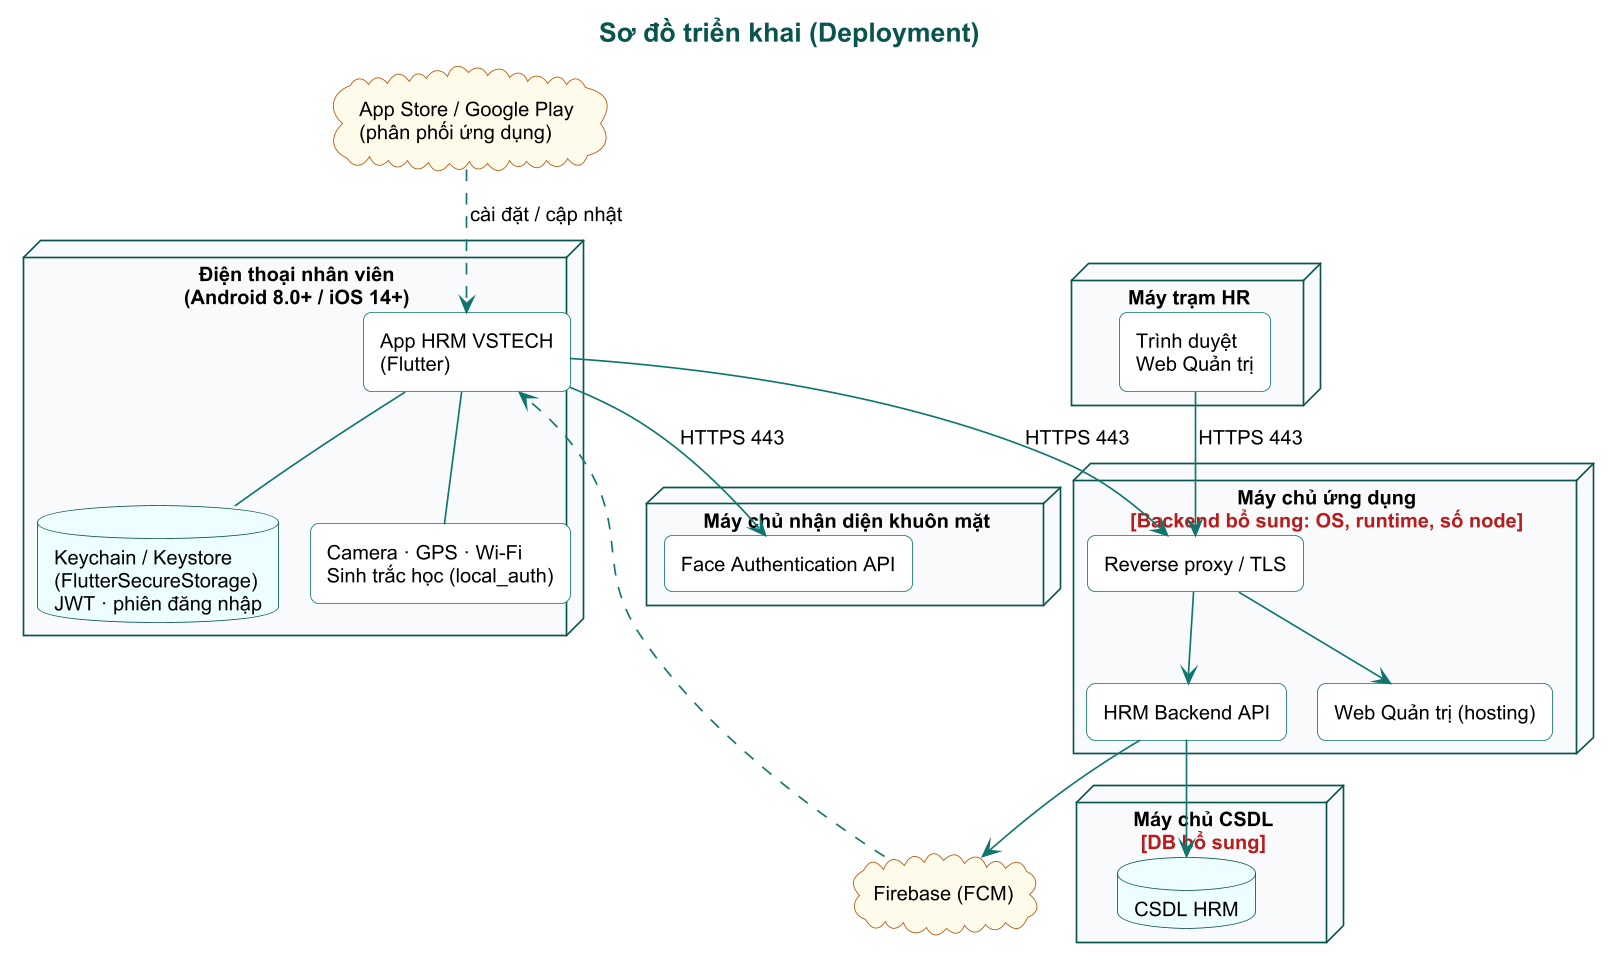

The diagram above was rendered by PlantUML. Its source (embedded in the PNG):
@startuml

!pragma layout smetana
skinparam dpi 160
skinparam defaultFontName Arial
skinparam defaultFontSize 12
skinparam shadowing false
skinparam roundCorner 10
skinparam titleFontSize 16
skinparam titleFontStyle bold
skinparam titleFontColor #0A544E
skinparam ArrowColor #0F766E
skinparam componentStyle rectangle
skinparam rectangle {
  BorderColor #0F766E
  BackgroundColor #FFFFFF
}
skinparam package {
  BorderColor #0A544E
  BackgroundColor #F0FDFA
  FontColor #0A544E
}
skinparam node {
  BorderColor #0A544E
  BackgroundColor #F8FAFC
}
skinparam database {
  BorderColor #0A544E
  BackgroundColor #ECFEFF
}
skinparam cloud {
  BorderColor #B45309
  BackgroundColor #FFFBEB
}
skinparam note {
  BackgroundColor #FFF8EC
  BorderColor #F59E0B
}
skinparam class {
  BorderColor #0F766E
  BackgroundColor #FFFFFF
  HeaderBackgroundColor #CCFBF1
  ArrowColor #0F766E
}
skinparam state {
  BorderColor #0F766E
  BackgroundColor #F0FDFA
  ArrowColor #0F766E
}


title Sơ đồ triển khai (Deployment)
node "Điện thoại nhân viên\n(Android 8.0+ / iOS 14+)" as PHONE {
  rectangle "App HRM VSTECH\n(Flutter)" as APP
  database "Keychain / Keystore\n(FlutterSecureStorage)\nJWT · phiên đăng nhập" as KS
  rectangle "Camera · GPS · Wi-Fi\nSinh trắc học (local_auth)" as HW
}
node "Máy trạm HR" as PC {
  rectangle "Trình duyệt\nWeb Quản trị" as BROWSER
}
node "Máy chủ ứng dụng\n<color:#B91C1C>[Backend bổ sung: OS, runtime, số node]</color>" as APPSRV {
  rectangle "Reverse proxy / TLS" as RP
  rectangle "HRM Backend API" as API
  rectangle "Web Quản trị (hosting)" as WEBH
}
node "Máy chủ nhận diện khuôn mặt" as FSRV {
  rectangle "Face Authentication API" as FACE
}
node "Máy chủ CSDL\n<color:#B91C1C>[DB bổ sung]</color>" as DBSRV {
  database "CSDL HRM" as DB
}
cloud "Firebase (FCM)" as FCM
cloud "App Store / Google Play\n(phân phối ứng dụng)" as STORE

APP --> RP : HTTPS 443
APP --> FACE : HTTPS 443
BROWSER --> RP : HTTPS 443
RP --> API
RP --> WEBH
API --> DB
API --> FCM
FCM ..> APP
STORE ..> APP : cài đặt / cập nhật
APP -- KS
APP -- HW
@enduml